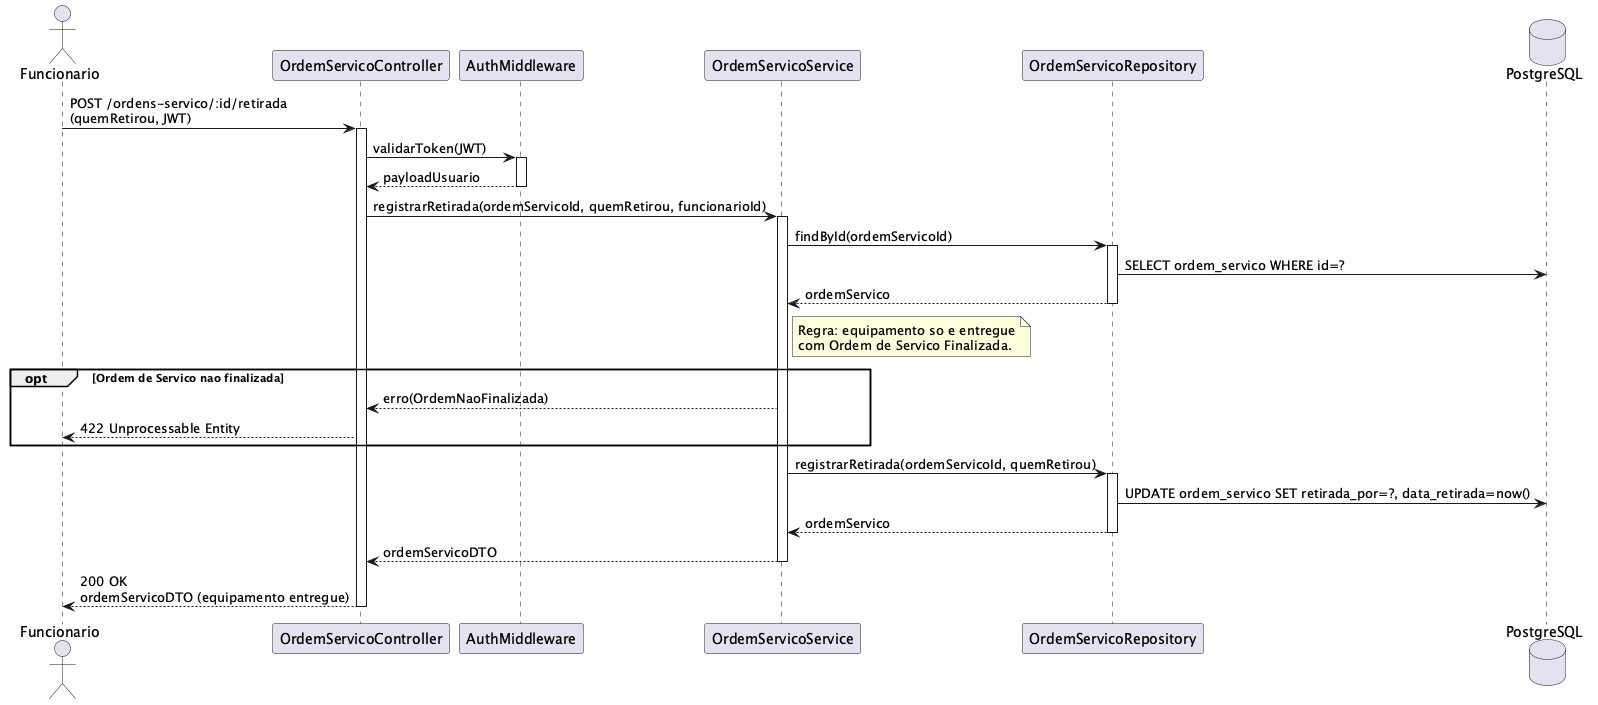

The diagram above was rendered by PlantUML. Its source (embedded in the PNG):
@startuml seq-uc11-registrar-retirada
actor Funcionario
participant "OrdemServicoController" as Controller
participant "AuthMiddleware" as Auth
participant "OrdemServicoService" as Service
participant "OrdemServicoRepository" as OSRepo
database "PostgreSQL" as DB

Funcionario -> Controller: POST /ordens-servico/:id/retirada\n(quemRetirou, JWT)
activate Controller

Controller -> Auth: validarToken(JWT)
activate Auth
Auth --> Controller: payloadUsuario
deactivate Auth

Controller -> Service: registrarRetirada(ordemServicoId, quemRetirou, funcionarioId)
activate Service

Service -> OSRepo: findById(ordemServicoId)
activate OSRepo
OSRepo -> DB: SELECT ordem_servico WHERE id=?
OSRepo --> Service: ordemServico
deactivate OSRepo

note right of Service: Regra: equipamento so e entregue\ncom Ordem de Servico Finalizada.

opt Ordem de Servico nao finalizada
    Service --> Controller: erro(OrdemNaoFinalizada)
    Controller --> Funcionario: 422 Unprocessable Entity
end

Service -> OSRepo: registrarRetirada(ordemServicoId, quemRetirou)
activate OSRepo
OSRepo -> DB: UPDATE ordem_servico SET retirada_por=?, data_retirada=now()
OSRepo --> Service: ordemServico
deactivate OSRepo

Service --> Controller: ordemServicoDTO
deactivate Service

Controller --> Funcionario: 200 OK\nordemServicoDTO (equipamento entregue)
deactivate Controller
@enduml